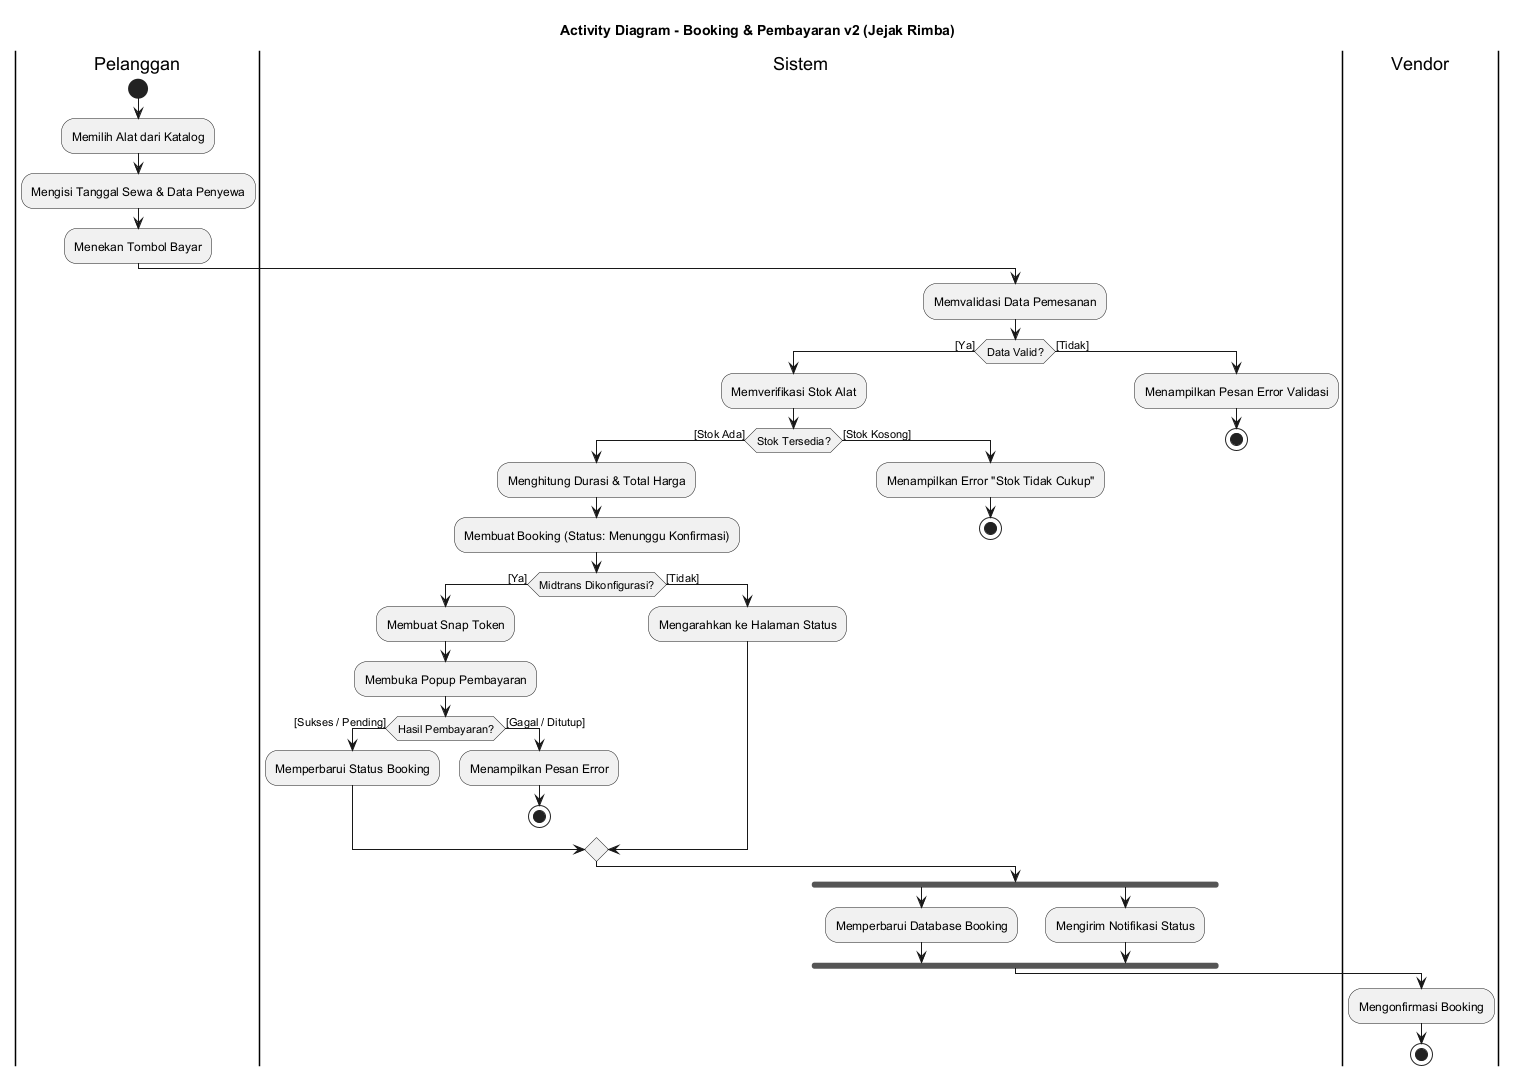

The diagram above was rendered by PlantUML. Its source (embedded in the PNG):
@startuml
title Activity Diagram - Booking & Pembayaran v2 (Jejak Rimba)
skinparam backgroundColor #FFFFFF
skinparam defaultFontName "Helvetica"

|Pelanggan|
start
:Memilih Alat dari Katalog;
:Mengisi Tanggal Sewa & Data Penyewa;
:Menekan Tombol Bayar;

|Sistem|
:Memvalidasi Data Pemesanan;
if (Data Valid?) then ([Ya])
  :Memverifikasi Stok Alat;
  if (Stok Tersedia?) then ([Stok Ada])
    :Menghitung Durasi & Total Harga;
    :Membuat Booking (Status: Menunggu Konfirmasi);
    if (Midtrans Dikonfigurasi?) then ([Ya])
      :Membuat Snap Token;
      :Membuka Popup Pembayaran;
      if (Hasil Pembayaran?) then ([Sukses / Pending])
        :Memperbarui Status Booking;
      else ([Gagal / Ditutup])
        :Menampilkan Pesan Error;
        stop
      endif
    else ([Tidak])
      :Mengarahkan ke Halaman Status;
    endif
  else ([Stok Kosong])
    :Menampilkan Error "Stok Tidak Cukup";
    stop
  endif
else ([Tidak])
  :Menampilkan Pesan Error Validasi;
  stop
endif

fork
  :Memperbarui Database Booking;
fork again
  :Mengirim Notifikasi Status;
end fork

|Vendor|
:Mengonfirmasi Booking;
stop

@enduml